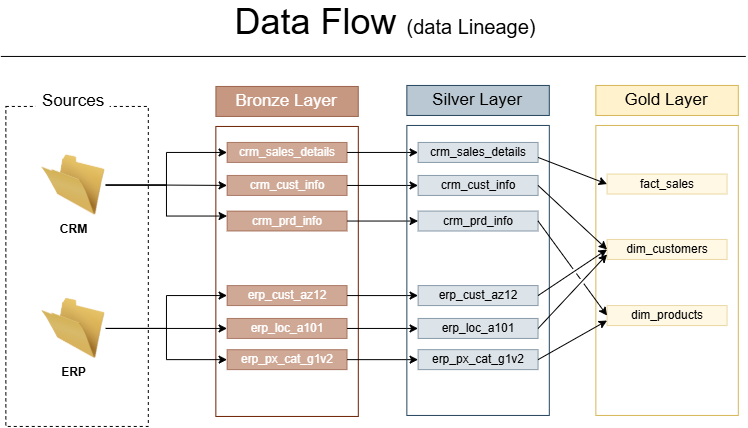

The diagram above was exported from draw.io. Its source (the exported page's mxGraphModel, read from the mxfile embedded in the PNG):
<mxGraphModel dx="986" dy="518" grid="1" gridSize="10" guides="1" tooltips="1" connect="1" arrows="1" fold="1" page="1" pageScale="1" pageWidth="850" pageHeight="1100" background="light-dark(#ffffff, #121212)" math="0" shadow="0">
  <root>
    <mxCell id="0" />
    <mxCell id="1" parent="0" />
    <mxCell id="Tu2u8keg81LI4cXOj91r-1" parent="1" style="rounded=0;whiteSpace=wrap;html=1;fillColor=none;dashed=1;strokeColor=light-dark(#000000,#707070);" value="" vertex="1">
      <mxGeometry height="320" width="142.46" x="30" y="210" as="geometry" />
    </mxCell>
    <mxCell id="Tu2u8keg81LI4cXOj91r-2" parent="1" style="rounded=0;whiteSpace=wrap;html=1;fillColor=default;strokeColor=none;" value="&lt;font style=&quot;font-size: 17px;&quot;&gt;Sources&lt;/font&gt;" vertex="1">
      <mxGeometry height="30" width="73.73" x="60.6" y="190" as="geometry" />
    </mxCell>
    <mxCell id="Tu2u8keg81LI4cXOj91r-7" parent="1" style="rounded=0;whiteSpace=wrap;html=1;fillColor=#a0522d;fontColor=#ffffff;strokeColor=#6D1F00;opacity=60;" value="&lt;font style=&quot;font-size: 17px;&quot;&gt;Bronze Layer&lt;/font&gt;" vertex="1">
      <mxGeometry height="30" width="142.46" x="240" y="190" as="geometry" />
    </mxCell>
    <mxCell id="Tu2u8keg81LI4cXOj91r-8" parent="1" style="rounded=0;whiteSpace=wrap;html=1;fillColor=none;fontColor=#ffffff;strokeColor=#6D1F00;gradientColor=none;fillStyle=hatch;gradientDirection=east;" value="" vertex="1">
      <mxGeometry height="290" width="142.46" x="240" y="230" as="geometry" />
    </mxCell>
    <mxCell id="cA456z4XWDlqaFAAVl6u-13" edge="1" parent="1" source="Tu2u8keg81LI4cXOj91r-17" style="edgeStyle=orthogonalEdgeStyle;rounded=0;orthogonalLoop=1;jettySize=auto;html=1;entryX=0;entryY=0.5;entryDx=0;entryDy=0;" target="cA456z4XWDlqaFAAVl6u-11">
      <mxGeometry relative="1" as="geometry" />
    </mxCell>
    <mxCell id="cA456z4XWDlqaFAAVl6u-14" edge="1" parent="1" source="Tu2u8keg81LI4cXOj91r-17" style="edgeStyle=orthogonalEdgeStyle;rounded=0;orthogonalLoop=1;jettySize=auto;html=1;" target="cA456z4XWDlqaFAAVl6u-10">
      <mxGeometry relative="1" as="geometry" />
    </mxCell>
    <mxCell id="cA456z4XWDlqaFAAVl6u-15" edge="1" parent="1" source="Tu2u8keg81LI4cXOj91r-17" style="edgeStyle=orthogonalEdgeStyle;rounded=0;orthogonalLoop=1;jettySize=auto;html=1;entryX=0;entryY=0.5;entryDx=0;entryDy=0;" target="cA456z4XWDlqaFAAVl6u-12">
      <mxGeometry relative="1" as="geometry" />
    </mxCell>
    <mxCell id="Tu2u8keg81LI4cXOj91r-17" parent="1" style="image;html=1;image=img/lib/clip_art/general/Empty_Folder_128x128.png;fontStyle=1" value="ERP" vertex="1">
      <mxGeometry height="60" width="65" x="64.96" y="402" as="geometry" />
    </mxCell>
    <mxCell id="cA456z4XWDlqaFAAVl6u-16" edge="1" parent="1" source="Tu2u8keg81LI4cXOj91r-19" style="edgeStyle=orthogonalEdgeStyle;rounded=0;orthogonalLoop=1;jettySize=auto;html=1;" target="cA456z4XWDlqaFAAVl6u-5">
      <mxGeometry relative="1" as="geometry" />
    </mxCell>
    <mxCell id="cA456z4XWDlqaFAAVl6u-17" edge="1" parent="1" source="Tu2u8keg81LI4cXOj91r-19" style="edgeStyle=orthogonalEdgeStyle;rounded=0;orthogonalLoop=1;jettySize=auto;html=1;" target="cA456z4XWDlqaFAAVl6u-3">
      <mxGeometry relative="1" as="geometry" />
    </mxCell>
    <mxCell id="cA456z4XWDlqaFAAVl6u-18" edge="1" parent="1" source="Tu2u8keg81LI4cXOj91r-19" style="edgeStyle=orthogonalEdgeStyle;rounded=0;orthogonalLoop=1;jettySize=auto;html=1;entryX=0;entryY=0.25;entryDx=0;entryDy=0;" target="cA456z4XWDlqaFAAVl6u-6">
      <mxGeometry relative="1" as="geometry" />
    </mxCell>
    <mxCell id="Tu2u8keg81LI4cXOj91r-19" parent="1" style="image;html=1;image=img/lib/clip_art/general/Empty_Folder_128x128.png;fontStyle=1" value="CRM" vertex="1">
      <mxGeometry height="60" width="65" x="64.96" y="258.59000000000003" as="geometry" />
    </mxCell>
    <mxCell id="c3xUuqyxWSsER1NhdKa_-38" edge="1" parent="1" source="cA456z4XWDlqaFAAVl6u-3" style="edgeStyle=orthogonalEdgeStyle;rounded=0;orthogonalLoop=1;jettySize=auto;html=1;" target="c3xUuqyxWSsER1NhdKa_-25">
      <mxGeometry relative="1" as="geometry" />
    </mxCell>
    <mxCell id="cA456z4XWDlqaFAAVl6u-3" parent="1" style="rounded=0;whiteSpace=wrap;html=1;fillColor=#a0522d;fontColor=#ffffff;strokeColor=#6D1F00;opacity=50;" value="crm_sales_details" vertex="1">
      <mxGeometry height="20" width="120" x="251.23" y="246" as="geometry" />
    </mxCell>
    <mxCell id="c3xUuqyxWSsER1NhdKa_-37" edge="1" parent="1" source="cA456z4XWDlqaFAAVl6u-5" style="edgeStyle=orthogonalEdgeStyle;rounded=0;orthogonalLoop=1;jettySize=auto;html=1;" target="c3xUuqyxWSsER1NhdKa_-26">
      <mxGeometry relative="1" as="geometry" />
    </mxCell>
    <mxCell id="cA456z4XWDlqaFAAVl6u-5" parent="1" style="rounded=0;whiteSpace=wrap;html=1;fillColor=#a0522d;fontColor=#ffffff;strokeColor=#6D1F00;opacity=50;" value="crm_cust_info" vertex="1">
      <mxGeometry height="20" width="120" x="251.23" y="279" as="geometry" />
    </mxCell>
    <mxCell id="c3xUuqyxWSsER1NhdKa_-36" edge="1" parent="1" source="cA456z4XWDlqaFAAVl6u-6" style="edgeStyle=orthogonalEdgeStyle;rounded=0;orthogonalLoop=1;jettySize=auto;html=1;" target="c3xUuqyxWSsER1NhdKa_-27">
      <mxGeometry relative="1" as="geometry" />
    </mxCell>
    <mxCell id="cA456z4XWDlqaFAAVl6u-6" parent="1" style="rounded=0;whiteSpace=wrap;html=1;fillColor=#a0522d;fontColor=#ffffff;strokeColor=#6D1F00;opacity=50;" value="crm_prd_info" vertex="1">
      <mxGeometry height="20" width="120" x="251.23" y="314.59" as="geometry" />
    </mxCell>
    <mxCell id="c3xUuqyxWSsER1NhdKa_-39" edge="1" parent="1" source="cA456z4XWDlqaFAAVl6u-10" style="edgeStyle=orthogonalEdgeStyle;rounded=0;orthogonalLoop=1;jettySize=auto;html=1;" target="c3xUuqyxWSsER1NhdKa_-28">
      <mxGeometry relative="1" as="geometry" />
    </mxCell>
    <mxCell id="cA456z4XWDlqaFAAVl6u-10" parent="1" style="rounded=0;whiteSpace=wrap;html=1;fillColor=#a0522d;fontColor=#ffffff;strokeColor=#6D1F00;opacity=50;" value="erp_cust_az12" vertex="1">
      <mxGeometry height="20" width="120" x="251.23" y="389.12" as="geometry" />
    </mxCell>
    <mxCell id="c3xUuqyxWSsER1NhdKa_-40" edge="1" parent="1" source="cA456z4XWDlqaFAAVl6u-11" style="edgeStyle=orthogonalEdgeStyle;rounded=0;orthogonalLoop=1;jettySize=auto;html=1;entryX=0;entryY=0.5;entryDx=0;entryDy=0;" target="c3xUuqyxWSsER1NhdKa_-29">
      <mxGeometry relative="1" as="geometry" />
    </mxCell>
    <mxCell id="cA456z4XWDlqaFAAVl6u-11" parent="1" style="rounded=0;whiteSpace=wrap;html=1;fillColor=#a0522d;fontColor=#ffffff;strokeColor=#6D1F00;opacity=50;" value="erp_loc_a101" vertex="1">
      <mxGeometry height="20" width="120" x="251.23" y="422" as="geometry" />
    </mxCell>
    <mxCell id="c3xUuqyxWSsER1NhdKa_-41" edge="1" parent="1" source="cA456z4XWDlqaFAAVl6u-12" style="edgeStyle=orthogonalEdgeStyle;rounded=0;orthogonalLoop=1;jettySize=auto;html=1;" target="c3xUuqyxWSsER1NhdKa_-30">
      <mxGeometry relative="1" as="geometry" />
    </mxCell>
    <mxCell id="cA456z4XWDlqaFAAVl6u-12" parent="1" style="rounded=0;whiteSpace=wrap;html=1;fillColor=#a0522d;fontColor=#ffffff;strokeColor=#6D1F00;opacity=50;" value="erp_px_cat_g1v2" vertex="1">
      <mxGeometry height="20" width="120" x="251.23" y="453.19" as="geometry" />
    </mxCell>
    <mxCell id="c3xUuqyxWSsER1NhdKa_-23" parent="1" style="rounded=0;whiteSpace=wrap;html=1;fillColor=#bac8d3;strokeColor=#23445d;" value="&lt;font style=&quot;font-size: 17px;&quot;&gt;Silver Layer&lt;/font&gt;" vertex="1">
      <mxGeometry height="30" width="142.46" x="431" y="189" as="geometry" />
    </mxCell>
    <mxCell id="c3xUuqyxWSsER1NhdKa_-24" parent="1" style="rounded=0;whiteSpace=wrap;html=1;fillColor=none;strokeColor=#23445d;" value="" vertex="1">
      <mxGeometry height="290" width="142.46" x="431" y="229" as="geometry" />
    </mxCell>
    <mxCell id="c3xUuqyxWSsER1NhdKa_-25" parent="1" style="rounded=0;whiteSpace=wrap;html=1;fillColor=#bac8d3;strokeColor=#23445d;opacity=50;" value="crm_sales_details" vertex="1">
      <mxGeometry height="20" width="120" x="442.23" y="246" as="geometry" />
    </mxCell>
    <mxCell id="c3xUuqyxWSsER1NhdKa_-26" parent="1" style="rounded=0;whiteSpace=wrap;html=1;fillColor=#bac8d3;strokeColor=#23445d;opacity=50;" value="crm_cust_info" vertex="1">
      <mxGeometry height="20" width="120" x="442.23" y="279" as="geometry" />
    </mxCell>
    <mxCell id="c3xUuqyxWSsER1NhdKa_-27" parent="1" style="rounded=0;whiteSpace=wrap;html=1;fillColor=#bac8d3;strokeColor=#23445d;opacity=50;" value="crm_prd_info" vertex="1">
      <mxGeometry height="20" width="120" x="442.23" y="314.59" as="geometry" />
    </mxCell>
    <mxCell id="c3xUuqyxWSsER1NhdKa_-28" parent="1" style="rounded=0;whiteSpace=wrap;html=1;fillColor=#bac8d3;strokeColor=#23445d;opacity=50;" value="erp_cust_az12" vertex="1">
      <mxGeometry height="20" width="120" x="442.23" y="389.12" as="geometry" />
    </mxCell>
    <mxCell id="c3xUuqyxWSsER1NhdKa_-29" parent="1" style="rounded=0;whiteSpace=wrap;html=1;fillColor=#bac8d3;strokeColor=#23445d;opacity=50;" value="erp_loc_a101" vertex="1">
      <mxGeometry height="20" width="120" x="442.23" y="422" as="geometry" />
    </mxCell>
    <mxCell id="c3xUuqyxWSsER1NhdKa_-30" parent="1" style="rounded=0;whiteSpace=wrap;html=1;fillColor=#bac8d3;strokeColor=#23445d;opacity=50;" value="erp_px_cat_g1v2" vertex="1">
      <mxGeometry height="20" width="120" x="442.23" y="453.19" as="geometry" />
    </mxCell>
    <mxCell id="zntgaWnsYRmkb2oXIfYq-1" parent="1" style="rounded=0;whiteSpace=wrap;html=1;fillColor=#fff2cc;strokeColor=#d6b656;" value="&lt;font style=&quot;font-size: 17px;&quot;&gt;Gold Layer&lt;/font&gt;" vertex="1">
      <mxGeometry height="30" width="142.46" x="620" y="189" as="geometry" />
    </mxCell>
    <mxCell id="zntgaWnsYRmkb2oXIfYq-2" parent="1" style="rounded=0;whiteSpace=wrap;html=1;fillColor=none;strokeColor=#d6b656;" value="" vertex="1">
      <mxGeometry height="290" width="142.46" x="620" y="229" as="geometry" />
    </mxCell>
    <mxCell id="zntgaWnsYRmkb2oXIfYq-3" parent="1" style="rounded=0;whiteSpace=wrap;html=1;fillColor=#fff2cc;strokeColor=#d6b656;opacity=50;" value="fact_sales" vertex="1">
      <mxGeometry height="20" width="120" x="631.23" y="277.59000000000003" as="geometry" />
    </mxCell>
    <mxCell id="zntgaWnsYRmkb2oXIfYq-4" parent="1" style="rounded=0;whiteSpace=wrap;html=1;fillColor=#fff2cc;strokeColor=#d6b656;opacity=50;" value="dim_customers" vertex="1">
      <mxGeometry height="20" width="120" x="631.23" y="343.00000000000006" as="geometry" />
    </mxCell>
    <mxCell id="zntgaWnsYRmkb2oXIfYq-5" parent="1" style="rounded=0;whiteSpace=wrap;html=1;fillColor=#fff2cc;strokeColor=#d6b656;opacity=50;" value="dim_products" vertex="1">
      <mxGeometry height="20" width="120" x="631.23" y="409.11999999999995" as="geometry" />
    </mxCell>
    <mxCell id="zntgaWnsYRmkb2oXIfYq-9" edge="1" parent="1" source="c3xUuqyxWSsER1NhdKa_-25" style="endArrow=classic;html=1;rounded=0;exitX=1;exitY=0.75;exitDx=0;exitDy=0;entryX=0;entryY=0.5;entryDx=0;entryDy=0;jumpStyle=gap;" target="zntgaWnsYRmkb2oXIfYq-3" value="">
      <mxGeometry height="50" relative="1" width="50" as="geometry">
        <mxPoint x="640" y="450" as="sourcePoint" />
        <mxPoint x="630" y="330" as="targetPoint" />
      </mxGeometry>
    </mxCell>
    <mxCell id="zntgaWnsYRmkb2oXIfYq-10" edge="1" parent="1" source="c3xUuqyxWSsER1NhdKa_-26" style="endArrow=classic;html=1;rounded=0;exitX=1;exitY=0.5;exitDx=0;exitDy=0;entryX=0;entryY=0.5;entryDx=0;entryDy=0;jumpStyle=gap;" target="zntgaWnsYRmkb2oXIfYq-4" value="">
      <mxGeometry height="50" relative="1" width="50" as="geometry">
        <mxPoint x="580" y="306.65" as="sourcePoint" />
        <mxPoint x="649" y="342.65" as="targetPoint" />
      </mxGeometry>
    </mxCell>
    <mxCell id="zntgaWnsYRmkb2oXIfYq-11" edge="1" parent="1" source="c3xUuqyxWSsER1NhdKa_-28" style="endArrow=classic;html=1;rounded=0;exitX=1;exitY=0.5;exitDx=0;exitDy=0;entryX=0;entryY=0.5;entryDx=0;entryDy=0;jumpStyle=gap;" target="zntgaWnsYRmkb2oXIfYq-4" value="">
      <mxGeometry height="50" relative="1" width="50" as="geometry">
        <mxPoint x="570" y="372.18" as="sourcePoint" />
        <mxPoint x="639" y="447.18" as="targetPoint" />
      </mxGeometry>
    </mxCell>
    <mxCell id="zntgaWnsYRmkb2oXIfYq-12" edge="1" parent="1" source="c3xUuqyxWSsER1NhdKa_-29" style="endArrow=classic;html=1;rounded=0;exitX=1;exitY=0.5;exitDx=0;exitDy=0;entryX=0;entryY=0.75;entryDx=0;entryDy=0;jumpStyle=gap;" target="zntgaWnsYRmkb2oXIfYq-4" value="">
      <mxGeometry height="50" relative="1" width="50" as="geometry">
        <mxPoint x="562.23" y="435" as="sourcePoint" />
        <mxPoint x="631.23" y="356.0000000000001" as="targetPoint" />
      </mxGeometry>
    </mxCell>
    <mxCell id="zntgaWnsYRmkb2oXIfYq-13" edge="1" parent="1" source="c3xUuqyxWSsER1NhdKa_-27" style="endArrow=classic;html=1;rounded=0;exitX=1;exitY=0.5;exitDx=0;exitDy=0;entryX=0;entryY=0.5;entryDx=0;entryDy=0;jumpStyle=gap;" target="zntgaWnsYRmkb2oXIfYq-5" value="">
      <mxGeometry height="50" relative="1" width="50" as="geometry">
        <mxPoint x="580" y="310" as="sourcePoint" />
        <mxPoint x="649" y="379" as="targetPoint" />
      </mxGeometry>
    </mxCell>
    <mxCell id="zntgaWnsYRmkb2oXIfYq-14" edge="1" parent="1" source="c3xUuqyxWSsER1NhdKa_-30" style="endArrow=classic;html=1;rounded=0;exitX=1;exitY=0.5;exitDx=0;exitDy=0;entryX=0;entryY=0.75;entryDx=0;entryDy=0;jumpStyle=gap;" target="zntgaWnsYRmkb2oXIfYq-5" value="">
      <mxGeometry height="50" relative="1" width="50" as="geometry">
        <mxPoint x="590" y="350" as="sourcePoint" />
        <mxPoint x="659" y="468" as="targetPoint" />
      </mxGeometry>
    </mxCell>
    <mxCell id="4-ACA4khRAPufHrkySqa-2" parent="1" style="text;html=1;whiteSpace=wrap;strokeColor=none;fillColor=none;align=center;verticalAlign=middle;rounded=0;" value="&lt;span style=&quot;font-size: 36px;&quot;&gt;Data Flow &lt;/span&gt;&lt;font style=&quot;font-size: 20px;&quot;&gt;(data Lineage)&lt;/font&gt;" vertex="1">
      <mxGeometry height="30" width="510" x="155" y="110" as="geometry" />
    </mxCell>
    <mxCell id="4-ACA4khRAPufHrkySqa-3" edge="1" parent="1" style="endArrow=none;html=1;rounded=0;" value="">
      <mxGeometry height="50" relative="1" width="50" as="geometry">
        <mxPoint x="25" y="160" as="sourcePoint" />
        <mxPoint x="770" y="160" as="targetPoint" />
      </mxGeometry>
    </mxCell>
  </root>
</mxGraphModel>